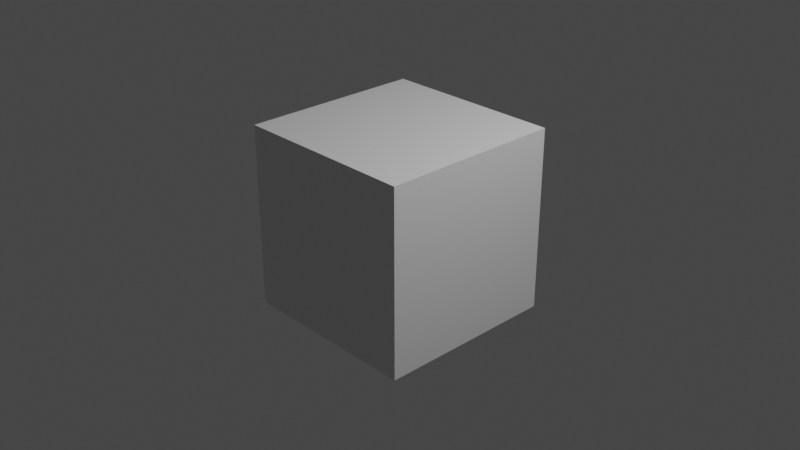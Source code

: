 # Source: untitled.blend  (saved by Blender 2.93.20; exported with 4.5.12 LTS)
import bpy
from mathutils import Matrix  # noqa: F401  (used for matrix-valued properties, if any)

bpy.ops.wm.read_factory_settings(use_empty=True)
scene = bpy.context.scene
scene.name = 'Scene'

# ---- collections
col_collection = bpy.data.collections.new('Collection'); scene.collection.children.link(col_collection)

# ---- materials (node trees are filled in below, after node groups)
mat_material = bpy.data.materials.new('Material')
mat_material.alpha_threshold = 0.0
mat_material.use_transparent_shadow = False
mat_material.line_color = (0.0, 0.0, 0.0, 1.0)

# ---- material node trees
mat_material.use_nodes = True; mat_material.node_tree.nodes.clear()
_N = mat_material.node_tree.nodes; _L = mat_material.node_tree.links
n0 = _N.new('ShaderNodeOutputMaterial'); n0.name = 'Material Output'; n0.location = (300, 300)
n1 = _N.new('ShaderNodeBsdfPrincipled'); n1.name = 'Principled BSDF'; n1.location = (10, 300)
n1.distribution = 'GGX'
n1.subsurface_method = 'BURLEY'
n1.inputs[2].default_value = 0.4
n1.inputs[3].default_value = 1.45
n1.inputs[27].default_value = (0.0, 0.0, 0.0, 1.0)
n1.inputs[28].default_value = 1.0
_L.new(n1.outputs[0], n0.inputs[0])
n0.is_active_output = True

# ---- world
world_world = bpy.data.worlds.new('World'); scene.world = world_world
world_world.use_nodes = True; world_world.node_tree.nodes.clear()
_N = world_world.node_tree.nodes; _L = world_world.node_tree.links
n0 = _N.new('ShaderNodeOutputWorld'); n0.name = 'World Output'; n0.location = (300, 300)
n1 = _N.new('ShaderNodeBackground'); n1.name = 'Background'; n1.location = (10, 300)
n1.inputs[0].default_value = (0.05088, 0.05088, 0.05088, 1.0)
_L.new(n1.outputs[0], n0.inputs[0])
n0.is_active_output = True
world_world.color = (0.05088, 0.05088, 0.05088)
world_world.use_sun_shadow = False
world_world.sun_shadow_jitter_overblur = 0.0

# ---- cameras
cam_camera = bpy.data.cameras.new('Camera')
cam_camera.clip_end = 100.0
cam_camera.ortho_scale = 7.314

# ---- lights
light_light = bpy.data.lights.new('Light', 'POINT')
light_light.transmission_factor = 0.0
light_light.energy = 1000.0
light_light.shadow_soft_size = 0.1
light_light.shadow_maximum_resolution = 0.006
light_light.use_absolute_resolution = True

# ---- meshes
me_cube = bpy.data.meshes.new('Cube')
me_cube.from_pydata([(1.0, 1.0, 1.0), (1.0, 1.0, -1.0), (1.0, -1.0, 1.0), (1.0, -1.0, -1.0), (-1.0, 1.0, 1.0), (-1.0, 1.0, -1.0), (-1.0, -1.0, 1.0), (-1.0, -1.0, -1.0)], [], [(0, 4, 6, 2), (3, 2, 6, 7), (7, 6, 4, 5), (5, 1, 3, 7), (1, 0, 2, 3), (5, 4, 0, 1)])
_uv = me_cube.uv_layers.new(name='UVMap')
_uv.uv.foreach_set('vector', [0.625, 0.5, 0.875, 0.5, 0.875, 0.75, 0.625, 0.75, 0.375, 0.75, 0.625, 0.75, 0.625, 1.0, 0.375, 1.0, 0.375, 0.0, 0.625, 0.0, 0.625, 0.25, 0.375, 0.25, 0.125, 0.5, 0.375, 0.5, 0.375, 0.75, 0.125, 0.75, 0.375, 0.5, 0.625, 0.5, 0.625, 0.75, 0.375, 0.75, 0.375, 0.25, 0.625, 0.25, 0.625, 0.5, 0.375, 0.5])
me_cube.materials.append(mat_material)
me_cube.use_remesh_preserve_volume = False
me_cube.use_remesh_preserve_attributes = False
me_cube.use_mirror_vertex_groups = False
me_cube.update()

# ---- objects
ob_cube = bpy.data.objects.new('Cube', me_cube)
ob_light = bpy.data.objects.new('Light', light_light)
ob_camera = bpy.data.objects.new('Camera', cam_camera)

# ---- transforms, parenting, visibility, modifiers, constraints
ob_cube.location = (0.0, 0.0, 0.0)
ob_cube.lock_rotations_4d = False
ob_cube.empty_display_type = 'ARROWS'
ob_cube.lineart.crease_threshold = 0.0
ob_light.location = (4.076, 1.005, 5.904)
ob_light.rotation_euler = (0.6503, 0.05522, 1.866)
ob_light.lock_rotations_4d = False
ob_light.empty_display_type = 'ARROWS'
ob_light.color = (0.0, 0.0, 0.0, 0.0)
ob_light.lineart.crease_threshold = 0.0
ob_camera.location = (7.359, -6.926, 4.958)
ob_camera.rotation_euler = (1.109, 0.0, 0.8149)
ob_camera.lock_rotations_4d = False
ob_camera.empty_display_type = 'ARROWS'
ob_camera.color = (0.0, 0.0, 0.0, 0.0)
ob_camera.display_type = 'WIRE'
ob_camera.lineart.crease_threshold = 0.0

# ---- collection membership
col_collection.objects.link(ob_cube)
col_collection.objects.link(ob_light)
col_collection.objects.link(ob_camera)

# ---- scene / render settings (as saved in the file)
scene.camera = ob_camera
scene.frame_start = 1; scene.frame_end = 250; scene.frame_set(1)
scene.render.engine = 'BLENDER_EEVEE_NEXT'
scene.render.fps = 25
scene.cycles.use_denoising = False
scene.cycles.samples = 128
scene.cycles.sampling_pattern = 'TABULATED_SOBOL'
scene.cycles.use_adaptive_sampling = False
scene.cycles.use_light_tree = False
scene.view_settings.view_transform = 'Filmic'
bpy.context.view_layer.update()

